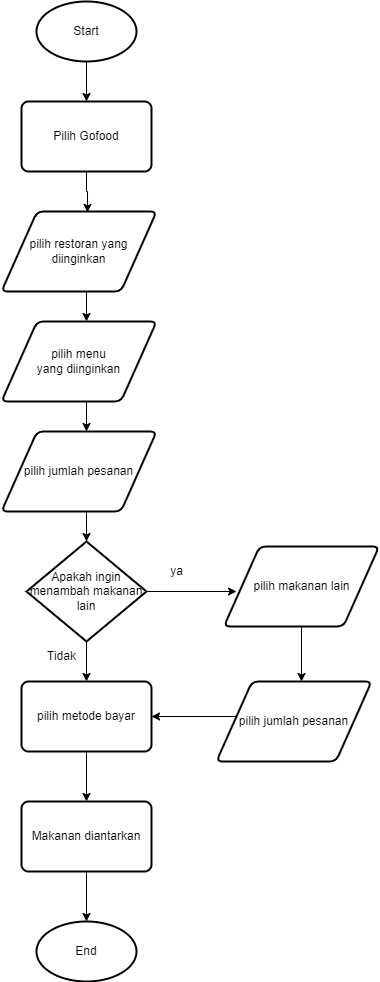

The diagram above was exported from draw.io. Its source (the exported page's mxGraphModel, read from the mxfile embedded in the PNG):
<mxGraphModel dx="981" dy="1530" grid="1" gridSize="10" guides="1" tooltips="1" connect="1" arrows="1" fold="1" page="1" pageScale="1" pageWidth="850" pageHeight="1100" math="0" shadow="0">
  <root>
    <mxCell id="0" />
    <mxCell id="1" parent="0" />
    <mxCell id="RqOCP5mw8rbQSWGoyPNM-4" style="edgeStyle=orthogonalEdgeStyle;rounded=0;orthogonalLoop=1;jettySize=auto;html=1;exitX=0.5;exitY=1;exitDx=0;exitDy=0;exitPerimeter=0;entryX=0.5;entryY=0;entryDx=0;entryDy=0;" edge="1" parent="1" source="RqOCP5mw8rbQSWGoyPNM-1" target="RqOCP5mw8rbQSWGoyPNM-3">
      <mxGeometry relative="1" as="geometry" />
    </mxCell>
    <mxCell id="RqOCP5mw8rbQSWGoyPNM-1" value="Start" style="strokeWidth=2;html=1;shape=mxgraph.flowchart.start_1;whiteSpace=wrap;" vertex="1" parent="1">
      <mxGeometry x="330" width="100" height="60" as="geometry" />
    </mxCell>
    <mxCell id="RqOCP5mw8rbQSWGoyPNM-2" value="End" style="strokeWidth=2;html=1;shape=mxgraph.flowchart.start_1;whiteSpace=wrap;" vertex="1" parent="1">
      <mxGeometry x="330" y="920" width="100" height="60" as="geometry" />
    </mxCell>
    <mxCell id="RqOCP5mw8rbQSWGoyPNM-8" style="edgeStyle=orthogonalEdgeStyle;rounded=0;orthogonalLoop=1;jettySize=auto;html=1;exitX=0.5;exitY=1;exitDx=0;exitDy=0;entryX=0.555;entryY=0.011;entryDx=0;entryDy=0;entryPerimeter=0;" edge="1" parent="1" source="RqOCP5mw8rbQSWGoyPNM-3" target="RqOCP5mw8rbQSWGoyPNM-28">
      <mxGeometry relative="1" as="geometry">
        <mxPoint x="379.9999999999998" y="210" as="targetPoint" />
      </mxGeometry>
    </mxCell>
    <mxCell id="RqOCP5mw8rbQSWGoyPNM-3" value="Pilih Gofood" style="rounded=1;whiteSpace=wrap;html=1;absoluteArcSize=1;arcSize=14;strokeWidth=2;" vertex="1" parent="1">
      <mxGeometry x="315" y="100" width="130" height="70" as="geometry" />
    </mxCell>
    <mxCell id="RqOCP5mw8rbQSWGoyPNM-9" style="edgeStyle=orthogonalEdgeStyle;rounded=0;orthogonalLoop=1;jettySize=auto;html=1;exitX=0.5;exitY=1;exitDx=0;exitDy=0;entryX=0.5;entryY=0;entryDx=0;entryDy=0;" edge="1" parent="1">
      <mxGeometry relative="1" as="geometry">
        <mxPoint x="379.9999999999998" y="280" as="sourcePoint" />
        <mxPoint x="380" y="320" as="targetPoint" />
      </mxGeometry>
    </mxCell>
    <mxCell id="RqOCP5mw8rbQSWGoyPNM-11" style="edgeStyle=orthogonalEdgeStyle;rounded=0;orthogonalLoop=1;jettySize=auto;html=1;exitX=0.5;exitY=1;exitDx=0;exitDy=0;entryX=0.5;entryY=0;entryDx=0;entryDy=0;" edge="1" parent="1">
      <mxGeometry relative="1" as="geometry">
        <mxPoint x="380" y="390" as="sourcePoint" />
        <mxPoint x="380" y="430" as="targetPoint" />
      </mxGeometry>
    </mxCell>
    <mxCell id="RqOCP5mw8rbQSWGoyPNM-14" style="edgeStyle=orthogonalEdgeStyle;rounded=0;orthogonalLoop=1;jettySize=auto;html=1;exitX=0.5;exitY=1;exitDx=0;exitDy=0;entryX=0.5;entryY=0;entryDx=0;entryDy=0;entryPerimeter=0;" edge="1" parent="1" target="RqOCP5mw8rbQSWGoyPNM-13">
      <mxGeometry relative="1" as="geometry">
        <mxPoint x="380" y="500" as="sourcePoint" />
      </mxGeometry>
    </mxCell>
    <mxCell id="RqOCP5mw8rbQSWGoyPNM-16" style="edgeStyle=orthogonalEdgeStyle;rounded=0;orthogonalLoop=1;jettySize=auto;html=1;exitX=0.5;exitY=1;exitDx=0;exitDy=0;exitPerimeter=0;entryX=0.5;entryY=0;entryDx=0;entryDy=0;" edge="1" parent="1" source="RqOCP5mw8rbQSWGoyPNM-13" target="RqOCP5mw8rbQSWGoyPNM-15">
      <mxGeometry relative="1" as="geometry" />
    </mxCell>
    <mxCell id="RqOCP5mw8rbQSWGoyPNM-23" style="edgeStyle=orthogonalEdgeStyle;rounded=0;orthogonalLoop=1;jettySize=auto;html=1;exitX=1;exitY=0.5;exitDx=0;exitDy=0;exitPerimeter=0;entryX=0;entryY=0.5;entryDx=0;entryDy=0;" edge="1" parent="1" source="RqOCP5mw8rbQSWGoyPNM-13">
      <mxGeometry relative="1" as="geometry">
        <mxPoint x="530" y="590" as="targetPoint" />
      </mxGeometry>
    </mxCell>
    <mxCell id="RqOCP5mw8rbQSWGoyPNM-13" value="Apakah ingin menambah makanan lain" style="strokeWidth=2;html=1;shape=mxgraph.flowchart.decision;whiteSpace=wrap;" vertex="1" parent="1">
      <mxGeometry x="320" y="540" width="120" height="100" as="geometry" />
    </mxCell>
    <mxCell id="RqOCP5mw8rbQSWGoyPNM-19" style="edgeStyle=orthogonalEdgeStyle;rounded=0;orthogonalLoop=1;jettySize=auto;html=1;exitX=0.5;exitY=1;exitDx=0;exitDy=0;entryX=0.5;entryY=0;entryDx=0;entryDy=0;" edge="1" parent="1" source="RqOCP5mw8rbQSWGoyPNM-15" target="RqOCP5mw8rbQSWGoyPNM-18">
      <mxGeometry relative="1" as="geometry" />
    </mxCell>
    <mxCell id="RqOCP5mw8rbQSWGoyPNM-15" value="pilih metode bayar" style="rounded=1;whiteSpace=wrap;html=1;absoluteArcSize=1;arcSize=14;strokeWidth=2;" vertex="1" parent="1">
      <mxGeometry x="315" y="680" width="130" height="70" as="geometry" />
    </mxCell>
    <mxCell id="RqOCP5mw8rbQSWGoyPNM-20" style="edgeStyle=orthogonalEdgeStyle;rounded=0;orthogonalLoop=1;jettySize=auto;html=1;exitX=0.5;exitY=1;exitDx=0;exitDy=0;entryX=0.5;entryY=0;entryDx=0;entryDy=0;entryPerimeter=0;" edge="1" parent="1" source="RqOCP5mw8rbQSWGoyPNM-18" target="RqOCP5mw8rbQSWGoyPNM-2">
      <mxGeometry relative="1" as="geometry" />
    </mxCell>
    <mxCell id="RqOCP5mw8rbQSWGoyPNM-18" value="Makanan diantarkan" style="rounded=1;whiteSpace=wrap;html=1;absoluteArcSize=1;arcSize=14;strokeWidth=2;" vertex="1" parent="1">
      <mxGeometry x="315" y="800" width="130" height="70" as="geometry" />
    </mxCell>
    <mxCell id="RqOCP5mw8rbQSWGoyPNM-21" value="Tidak" style="text;html=1;align=center;verticalAlign=middle;resizable=0;points=[];autosize=1;strokeColor=none;fillColor=none;" vertex="1" parent="1">
      <mxGeometry x="330" y="640" width="50" height="30" as="geometry" />
    </mxCell>
    <mxCell id="RqOCP5mw8rbQSWGoyPNM-26" style="edgeStyle=orthogonalEdgeStyle;rounded=0;orthogonalLoop=1;jettySize=auto;html=1;exitX=0.5;exitY=1;exitDx=0;exitDy=0;entryX=0.5;entryY=0;entryDx=0;entryDy=0;" edge="1" parent="1">
      <mxGeometry relative="1" as="geometry">
        <mxPoint x="595" y="625" as="sourcePoint" />
        <mxPoint x="595" y="680" as="targetPoint" />
      </mxGeometry>
    </mxCell>
    <mxCell id="RqOCP5mw8rbQSWGoyPNM-24" value="ya" style="text;html=1;align=center;verticalAlign=middle;resizable=0;points=[];autosize=1;strokeColor=none;fillColor=none;" vertex="1" parent="1">
      <mxGeometry x="450" y="555" width="40" height="30" as="geometry" />
    </mxCell>
    <mxCell id="RqOCP5mw8rbQSWGoyPNM-27" style="edgeStyle=orthogonalEdgeStyle;rounded=0;orthogonalLoop=1;jettySize=auto;html=1;exitX=0;exitY=0.5;exitDx=0;exitDy=0;entryX=1;entryY=0.5;entryDx=0;entryDy=0;" edge="1" parent="1" target="RqOCP5mw8rbQSWGoyPNM-15">
      <mxGeometry relative="1" as="geometry">
        <mxPoint x="530" y="715" as="sourcePoint" />
      </mxGeometry>
    </mxCell>
    <mxCell id="RqOCP5mw8rbQSWGoyPNM-28" value="pilih restoran yang diinginkan" style="shape=parallelogram;html=1;strokeWidth=2;perimeter=parallelogramPerimeter;whiteSpace=wrap;rounded=1;arcSize=12;size=0.23;" vertex="1" parent="1">
      <mxGeometry x="295" y="210" width="155" height="80" as="geometry" />
    </mxCell>
    <mxCell id="RqOCP5mw8rbQSWGoyPNM-29" value="pilih menu&lt;br&gt;yang diinginkan" style="shape=parallelogram;html=1;strokeWidth=2;perimeter=parallelogramPerimeter;whiteSpace=wrap;rounded=1;arcSize=12;size=0.23;" vertex="1" parent="1">
      <mxGeometry x="295" y="320" width="155" height="80" as="geometry" />
    </mxCell>
    <mxCell id="RqOCP5mw8rbQSWGoyPNM-30" value="pilih makanan lain" style="shape=parallelogram;html=1;strokeWidth=2;perimeter=parallelogramPerimeter;whiteSpace=wrap;rounded=1;arcSize=12;size=0.23;" vertex="1" parent="1">
      <mxGeometry x="517.5" y="545" width="155" height="80" as="geometry" />
    </mxCell>
    <mxCell id="RqOCP5mw8rbQSWGoyPNM-31" value="pilih jumlah pesanan" style="shape=parallelogram;html=1;strokeWidth=2;perimeter=parallelogramPerimeter;whiteSpace=wrap;rounded=1;arcSize=12;size=0.23;" vertex="1" parent="1">
      <mxGeometry x="510" y="680" width="155" height="80" as="geometry" />
    </mxCell>
    <mxCell id="RqOCP5mw8rbQSWGoyPNM-32" value="pilih jumlah pesanan" style="shape=parallelogram;html=1;strokeWidth=2;perimeter=parallelogramPerimeter;whiteSpace=wrap;rounded=1;arcSize=12;size=0.23;" vertex="1" parent="1">
      <mxGeometry x="295" y="430" width="155" height="80" as="geometry" />
    </mxCell>
  </root>
</mxGraphModel>